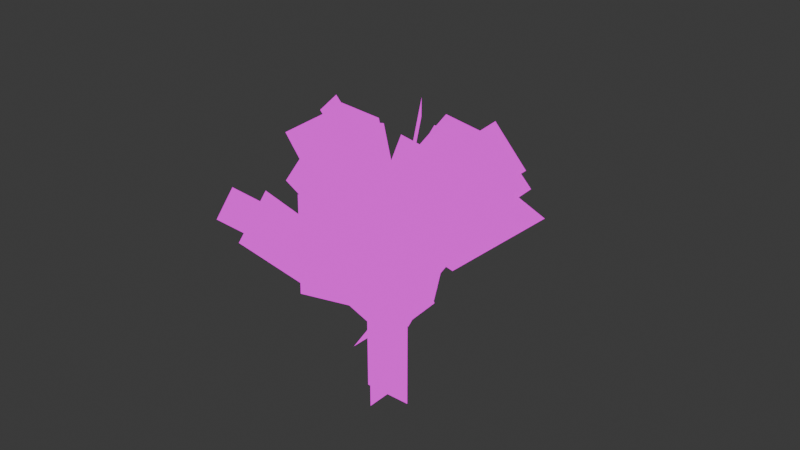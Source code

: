 # Source: tree.blend  (saved by Blender 4.2.66; exported with 4.5.12 LTS)
import bpy
from mathutils import Matrix  # noqa: F401  (used for matrix-valued properties, if any)

bpy.ops.wm.read_factory_settings(use_empty=True)
scene = bpy.context.scene
scene.name = 'Scene'

# ---- collections
col_collection = bpy.data.collections.new('Collection'); scene.collection.children.link(col_collection)

# ---- images (referenced by path relative to the original .blend; pixels are not part of the script)
import os
ASSET_DIR = os.environ.get("B2B_ASSET_DIR", "")  # directory of the original .blend (textures are referenced by path, not embedded)
HERE = os.path.dirname(os.path.abspath(__file__))  # packed textures are extracted next to this script under _unpacked/

def load_image(name, relpath, width, height, colorspace="sRGB"):
    """Load a texture the original file referenced (path relative to the .blend, or extracted next to this script)."""
    p = next((c for c in (os.path.join(HERE, relpath), os.path.join(ASSET_DIR, relpath)) if relpath and os.path.exists(c)), "")
    if p:
        img = bpy.data.images.load(p, check_existing=True)
        img.name = name
    else:  # same state as the original file: an image datablock whose file is absent (Cycles renders it pink)
        img = bpy.data.images.new(name, width, height)
        img.source = "FILE"
        img.filepath = "//" + (relpath or name)
    img.colorspace_settings.name = colorspace
    return img
img_foliage_png = load_image('foliage.png', 'foliage.png', 1024, 1024, 'sRGB')

# ---- materials (node trees are filled in below, after node groups)
mat_tree = bpy.data.materials.new('tree')
mat_tree.alpha_threshold = 0.0
mat_tree.roughness = 0.5
mat_tree.line_color = (0.0, 0.0, 0.0, 1.0)

# ---- material node trees
mat_tree.use_nodes = True; mat_tree.node_tree.nodes.clear()
_N = mat_tree.node_tree.nodes; _L = mat_tree.node_tree.links
n0 = _N.new('ShaderNodeOutputMaterial'); n0.name = 'Material Output'; n0.location = (63, 281)
n1 = _N.new('ShaderNodeTexImage'); n1.name = 'Image Texture'; n1.location = (-728, 316)
n1.image = img_foliage_png
n1.interpolation = 'Closest'
n2 = _N.new('ShaderNodeEmission'); n2.name = 'Emission'; n2.location = (-397, 369)
n3 = _N.new('ShaderNodeMixShader'); n3.name = 'Mix Shader'; n3.location = (-161, 281)
n4 = _N.new('ShaderNodeBsdfTransparent'); n4.name = 'Transparent BSDF'; n4.location = (-398, 130)
n4.inputs[0].default_value = (1.0, 1.0, 1.0, 0.0)
_L.new(n1.outputs[0], n2.inputs[0])
_L.new(n1.outputs[1], n3.inputs[0])
_L.new(n3.outputs[0], n0.inputs[0])
_L.new(n2.outputs[0], n3.inputs[2])
_L.new(n4.outputs[0], n3.inputs[1])
n0.is_active_output = True

# ---- world
world_world = bpy.data.worlds.new('World'); scene.world = world_world
world_world.use_nodes = True; world_world.node_tree.nodes.clear()
_N = world_world.node_tree.nodes; _L = world_world.node_tree.links
n0 = _N.new('ShaderNodeOutputWorld'); n0.name = 'World Output'; n0.location = (300, 300)
n1 = _N.new('ShaderNodeBackground'); n1.name = 'Background'; n1.location = (10, 300)
n1.inputs[0].default_value = (0.05088, 0.05088, 0.05088, 1.0)
_L.new(n1.outputs[0], n0.inputs[0])
n0.is_active_output = True
world_world.color = (0.05088, 0.05088, 0.05088)
world_world.sun_shadow_jitter_overblur = 0.0

# ---- meshes
me_plane = bpy.data.meshes.new('Plane')
me_plane.from_pydata([(-1.0, -1.0, 0.0), (1.0, -1.0, 0.0), (-1.0, 1.0, 0.0), (1.0, 1.0, 0.0), (-1.0, -7.55e-08, -0.5), (1.0, -7.55e-08, -0.5), (-1.0, 7.55e-08, 0.5), (1.0, 7.55e-08, 0.5)], [], [(0, 1, 3, 2), (4, 5, 7, 6)])
_uv = me_plane.uv_layers.new(name='UVMap')
_uv.uv.foreach_set('vector', [0.04688, 0.9844, 0.04688, 0.9375, 0.0625, 0.9375, 0.0625, 0.9844, 0.04688, 0.9844, 0.04688, 0.9375, 0.0625, 0.9375, 0.0625, 0.9844])
me_plane.materials.append(mat_tree)
me_plane.update()
me_plane_015 = bpy.data.meshes.new('Plane.015')
me_plane_015.from_pydata([(-0.4423, 2.675, -0.03562), (-0.4423, -1.325, -0.03562), (0.2244, 2.675, -0.03562), (0.2244, -1.325, -0.03562), (0.07514, 1.003, 0.3561), (0.8912, -1.248, 1.467), (-0.3858, -2.285, -0.5484), (0.4303, -4.537, 0.5624), (-0.7719, 1.663, -1.391), (-0.2065, 0.02482, 0.225), (-0.5967, 0.06668, -1.933), (-0.03132, -1.571, -0.3174), (-0.1692, 2.839, 0.2411), (0.03824, -0.9221, 0.8458), (0.4775, 3.015, 0.01485), (0.685, -0.7466, 0.6196)], [], [(0, 1, 3, 2), (4, 5, 7, 6), (8, 9, 11, 10), (12, 13, 15, 14)])
_uv = me_plane_015.uv_layers.new(name='UVMap')
_uv.uv.foreach_set('vector', [0.1094, 0.9844, 0.07812, 0.9844, 0.07812, 0.9688, 0.1094, 0.9688, 0.1094, 0.9688, 0.07812, 0.9688, 0.07812, 0.9375, 0.1094, 0.9375, 0.1094, 0.9844, 0.07812, 0.9844, 0.07812, 0.9688, 0.1094, 0.9688, 0.1094, 0.9844, 0.07812, 0.9844, 0.07812, 0.9688, 0.1094, 0.9688])
me_plane_015.materials.append(mat_tree)
me_plane_015.update()
me_plane_018 = bpy.data.meshes.new('Plane.018')
me_plane_018.from_pydata([(-0.5906, 3.112, -0.6105), (-0.5906, -0.8878, -0.6105), (0.07611, 3.112, -0.6105), (0.07611, -0.8878, -0.6105), (0.6525, -0.1976, 0.09082), (0.6038, -3.258, -1.195), (-0.642, 0.5204, -0.226), (-0.6908, -2.54, -1.512), (-1.132, 2.766, 0.5295), (-0.4517, 0.4834, -0.758), (-0.9722, 1.516, 1.273), (-0.2923, -0.7663, -0.01479), (0.04941, 1.754, 1.4), (-0.4172, -0.1133, -0.2239), (0.6739, 1.426, 1.091), (0.2073, -0.4414, -0.5331), (1.124, 1.225, 0.7014), (0.243, -0.2839, -0.597), (1.316, -0.627, 0.9457), (0.4353, -2.136, -0.3527), (-0.2536, 0.2478, 1.258), (0.2221, -0.2839, -0.5914), (-0.0613, -1.604, 1.502), (0.4144, -2.135, -0.347)], [], [(0, 1, 3, 2), (4, 5, 7, 6), (8, 9, 11, 10), (12, 13, 15, 14), (16, 17, 19, 18), (20, 21, 23, 22)])
_uv = me_plane_018.uv_layers.new(name='UVMap')
_uv.uv.foreach_set('vector', [0.1094, 0.9844, 0.07812, 0.9844, 0.07812, 0.9688, 0.1094, 0.9688, 0.1094, 0.9688, 0.07812, 0.9688, 0.07812, 0.9375, 0.1094, 0.9375, 0.1094, 0.9844, 0.07812, 0.9844, 0.07812, 0.9688, 0.1094, 0.9688, 0.1094, 0.9844, 0.07812, 0.9844, 0.07812, 0.9688, 0.1094, 0.9688, 0.1094, 0.9844, 0.07812, 0.9844, 0.07812, 0.9688, 0.1094, 0.9688, 0.1094, 0.9844, 0.07812, 0.9844, 0.07812, 0.9688, 0.1094, 0.9688])
me_plane_018.materials.append(mat_tree)
me_plane_018.update()
me_plane_026 = bpy.data.meshes.new('Plane.026')
me_plane_026.from_pydata([(-0.3333, 2.0, -7.55e-08), (-0.3333, -2.0, 1.51e-07), (0.3333, 2.0, -1.51e-07), (0.3333, -2.0, 7.55e-08)], [], [(0, 1, 3, 2)])
_uv = me_plane_026.uv_layers.new(name='UVMap')
_uv.uv.foreach_set('vector', [0.1094, 0.9844, 0.07812, 0.9844, 0.07812, 0.9688, 0.1094, 0.9688])
me_plane_026.materials.append(mat_tree)
me_plane_026.update()
me_plane_028 = bpy.data.meshes.new('Plane.028')
me_plane_028.from_pydata([(0.1705, 4.179, -0.03287), (0.1705, 0.1791, -0.03287), (0.8372, 4.179, -0.03287), (0.8372, 0.1791, -0.03287), (0.2323, -1.582, 0.4378), (0.9152, -3.467, -0.9981), (-0.8327, -1.398, -0.7621), (-0.1497, -3.284, -2.198), (-0.6251, -0.8735, 1.656), (-0.203, -2.477, -0.0638), (-0.7414, 0.8588, 1.187), (-0.3193, -0.7449, -0.5321), (0.599, -0.5242, 1.036), (-0.07725, -2.471, -0.387), (0.1858, 1.035, 0.9441), (-0.4905, -0.9122, -0.4784), (-1.505, -0.1662, 0.5936), (-0.4104, -0.7034, -0.5155), (-1.755, -1.887, 0.2474), (-0.66, -2.424, -0.8617), (-1.43, 0.3075, -1.165), (-0.4418, -1.93, -0.424), (-1.2, -0.0023, -2.091), (-0.2114, -2.24, -1.349), (0.6207, 1.794, 0.08709), (0.8652, -1.931, -0.5435), (-0.6461, 0.7933, 0.4595), (-0.4017, -2.931, -0.1711), (0.138, 3.636, 1.484), (-0.3005, 1.008, 0.1278), (0.7342, 2.741, 1.484), (0.2956, 0.1128, 0.1278), (0.789, 4.092, 0.1754), (-0.222, 1.485, 0.1754), (1.224, 2.576, 0.1754), (0.2126, -0.03191, 0.1754), (1.349, 2.262, 1.059), (0.3319, 1.035, -0.0799), (1.567, 0.3772, 1.129), (0.55, -0.8497, -0.01028)], [], [(0, 1, 3, 2), (4, 5, 7, 6), (8, 9, 11, 10), (12, 13, 15, 14), (16, 17, 19, 18), (20, 21, 23, 22), (24, 25, 27, 26), (28, 29, 31, 30), (32, 33, 35, 34), (36, 37, 39, 38)])
_uv = me_plane_028.uv_layers.new(name='UVMap')
_uv.uv.foreach_set('vector', [0.1094, 0.9844, 0.07812, 0.9844, 0.07812, 0.9688, 0.1094, 0.9688, 0.1094, 0.9688, 0.07812, 0.9688, 0.07812, 0.9375, 0.1094, 0.9375, 0.1094, 0.9844, 0.07812, 0.9844, 0.07812, 0.9688, 0.1094, 0.9688, 0.1094, 0.9844, 0.07812, 0.9844, 0.07812, 0.9688, 0.1094, 0.9688, 0.1094, 0.9844, 0.07812, 0.9844, 0.07812, 0.9688, 0.1094, 0.9688, 0.1094, 0.9844, 0.07812, 0.9844, 0.07812, 0.9688, 0.1094, 0.9688, 0.1094, 0.9688, 0.07812, 0.9688, 0.07812, 0.9375, 0.1094, 0.9375, 0.1094, 0.9844, 0.07812, 0.9844, 0.07812, 0.9688, 0.1094, 0.9688, 0.1094, 0.9844, 0.07812, 0.9844, 0.07812, 0.9688, 0.1094, 0.9688, 0.1094, 0.9844, 0.07812, 0.9844, 0.07812, 0.9688, 0.1094, 0.9688])
me_plane_028.materials.append(mat_tree)
me_plane_028.update()
me_plane_030 = bpy.data.meshes.new('Plane.030')
me_plane_030.from_pydata([(0.0714, 3.834, -0.4439), (0.0714, -0.1665, -0.4439), (0.7381, 3.834, -0.4439), (0.7381, -0.1665, -0.4439), (-0.4981, -1.048, 0.4375), (-0.03738, -4.586, -0.1886), (0.5064, 0.7939, -0.5017), (0.967, -2.745, -1.128), (-0.8677, 0.6809, 0.8271), (0.1569, -1.379, 0.06722), (-1.286, -0.7632, 0.5361), (-0.2615, -2.823, -0.2237), (-0.9943, 0.6814, 0.01146), (0.02314, -1.828, 0.3231), (-1.121, -0.2136, -0.8625), (-0.1031, -2.723, -0.5509), (0.8252, 3.267, 0.6463), (0.09184, 0.3316, -0.1508), (1.344, 2.714, 0.08235), (0.6105, -0.2221, -0.7147), (-0.9492, 1.822, 0.4978), (0.1225, 0.4515, -0.4749), (-1.004, 0.07439, 0.9767), (0.06725, -1.296, 0.003963), (0.009135, 2.156, 1.15), (0.1984, 0.2125, -0.5749), (0.196, 0.5248, 1.656), (0.3852, -1.419, -0.069)], [], [(0, 1, 3, 2), (4, 5, 7, 6), (8, 9, 11, 10), (12, 13, 15, 14), (16, 17, 19, 18), (20, 21, 23, 22), (24, 25, 27, 26)])
_uv = me_plane_030.uv_layers.new(name='UVMap')
_uv.uv.foreach_set('vector', [0.1094, 0.9844, 0.07812, 0.9844, 0.07812, 0.9688, 0.1094, 0.9688, 0.1094, 0.9688, 0.07812, 0.9688, 0.07812, 0.9375, 0.1094, 0.9375, 0.1094, 0.9844, 0.07812, 0.9844, 0.07812, 0.9688, 0.1094, 0.9688, 0.1094, 0.9844, 0.07812, 0.9844, 0.07812, 0.9688, 0.1094, 0.9688, 0.1094, 0.9844, 0.07812, 0.9844, 0.07812, 0.9688, 0.1094, 0.9688, 0.1094, 0.9844, 0.07812, 0.9844, 0.07812, 0.9688, 0.1094, 0.9688, 0.1094, 0.9844, 0.07812, 0.9844, 0.07812, 0.9688, 0.1094, 0.9688])
me_plane_030.materials.append(mat_tree)
me_plane_030.update()

# ---- objects
ob_trunk = bpy.data.objects.new('trunk', me_plane)
ob_branch2 = bpy.data.objects.new('branch2', me_plane_015)
ob_branch3 = bpy.data.objects.new('branch3', me_plane_018)
ob_branch1 = bpy.data.objects.new('branch1', me_plane_026)
ob_branch0 = bpy.data.objects.new('branch0', me_plane_028)
ob_branch4 = bpy.data.objects.new('branch4', me_plane_030)

# ---- transforms, parenting, visibility, modifiers, constraints
ob_trunk.location = (0.0, 0.0, 1.5)
ob_trunk.rotation_euler = (-0.0, 1.571, 0.0)
ob_trunk.scale = (1.5, 0.5, 1.0)
ob_branch2.location = (1.112, 0.01754, 3.188)
ob_branch2.rotation_euler = (1.595, 0.9519, -0.8837)
ob_branch2.scale = (1.5, 0.5, 1.0)
ob_branch3.location = (-0.3117, 1.109, 3.974)
ob_branch3.rotation_euler = (1.481, 0.1559, 3.25)
ob_branch3.scale = (-1.5, 0.5, 1.0)
ob_branch1.location = (-0.05606, 0.8771, 2.408)
ob_branch1.rotation_euler = (2.316, -0.7425, -2.432)
ob_branch1.scale = (-1.5, 0.5, 1.0)
ob_branch0.location = (-0.1124, -0.9279, 3.777)
ob_branch0.rotation_euler = (1.232, 0.1933, 0.021)
ob_branch0.scale = (1.5, 0.5, 1.0)
ob_branch4.location = (0.05068, -0.0189, 4.619)
ob_branch4.rotation_euler = (1.228, -0.426, 3.827)
ob_branch4.scale = (-1.5, 0.5, 1.0)

# ---- collection membership
col_collection.objects.link(ob_trunk)
col_collection.objects.link(ob_branch2)
col_collection.objects.link(ob_branch3)
col_collection.objects.link(ob_branch1)
col_collection.objects.link(ob_branch0)
col_collection.objects.link(ob_branch4)

# ---- scene / render settings (as saved in the file)
scene.frame_start = 1; scene.frame_end = 250; scene.frame_set(1)
scene.render.engine = 'BLENDER_EEVEE_NEXT'
bpy.context.view_layer.update()

# ---- added for rendering (the .blend has no active camera): camera
cam_auto = bpy.data.cameras.new('AutoCamera')
cam_auto.lens = 50.0
cam_auto.sensor_width = 36.0
cam_auto.clip_end = 1000.0
ob_auto_camera = bpy.data.objects.new('AutoCamera', cam_auto)
scene.collection.objects.link(ob_auto_camera)
ob_auto_camera.location = (11.5664, -13.4982, 12.8058)
ob_auto_camera.rotation_euler = (1.09748, -7.21219e-08, 0.694738)
scene.camera = ob_auto_camera
bpy.context.view_layer.update()
